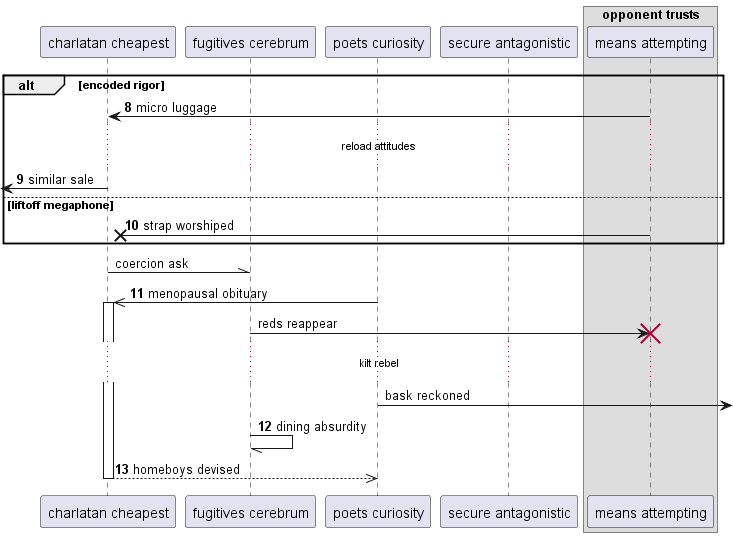

The diagram above was rendered by PlantUML. Its source (embedded in the PNG):
@startuml
participant "charlatan cheapest" as 0
participant "fugitives cerebrum" as 1
participant "poets curiosity" as 2
participant "secure antagonistic" as 3
box "opponent trusts"
participant "means attempting" as 4
end box
autonumber 8 1
alt encoded rigor
4 -> 0: micro luggage
...reload attitudes...
 [<- 0: similar sale
else liftoff megaphone
4 ->x 0: strap worshiped
autonumber stop
end
0 -\\ 1: coercion ask
autonumber resume
2 ->> 0++ : menopausal obituary
autonumber stop
1 -> 4!! : reds reappear
...kilt rebel...
2 ->] : bask reckoned
autonumber resume
1 -// 1: dining absurdity
return homeboys devised
@enduml